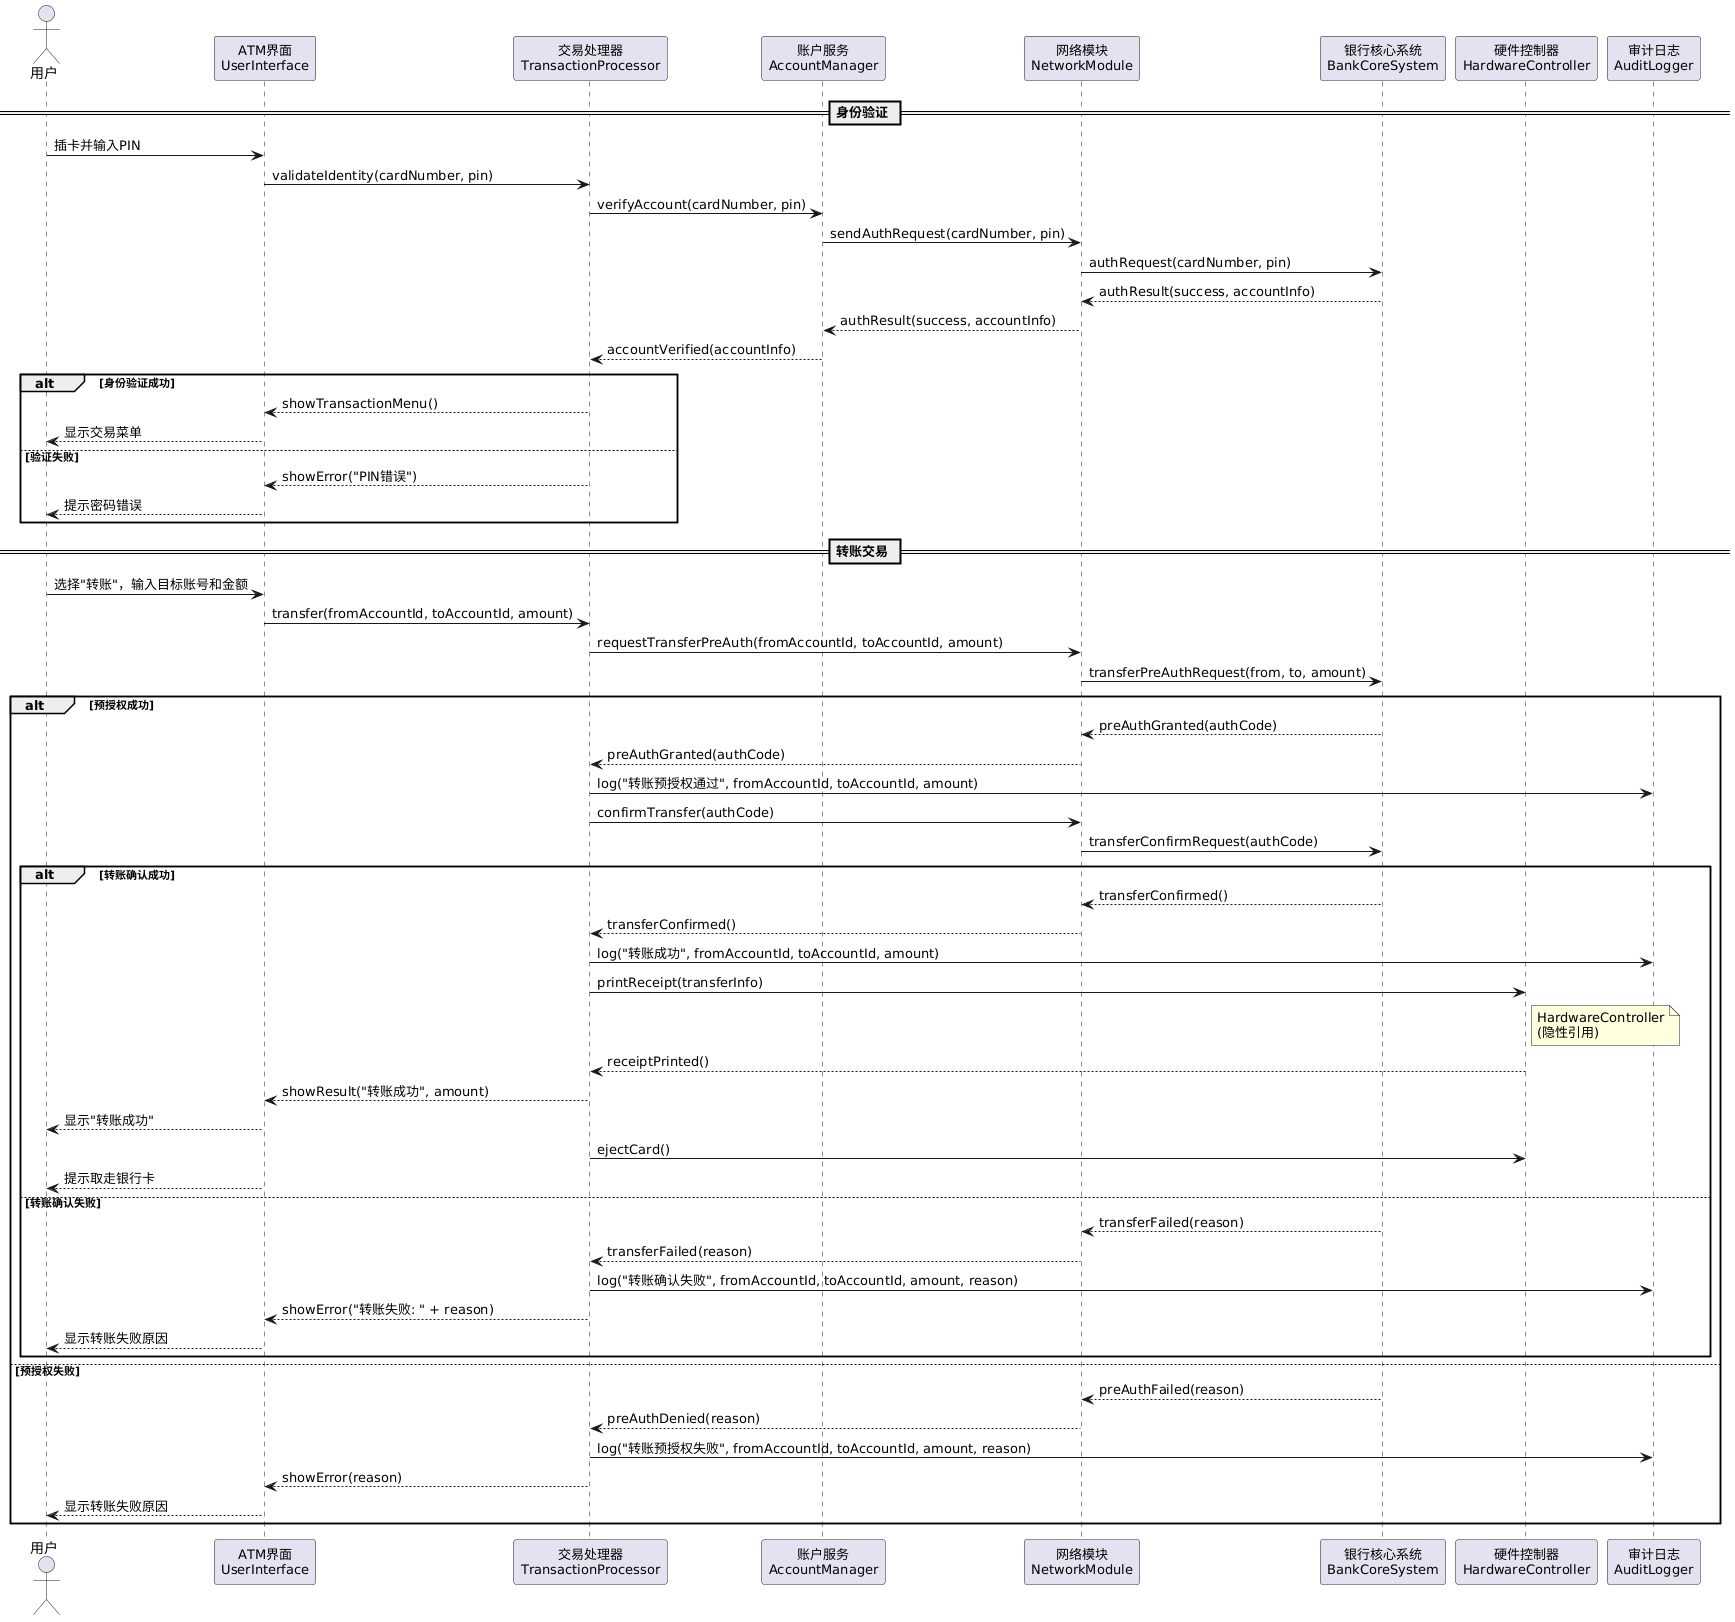

The diagram above was rendered by PlantUML. Its source (embedded in the PNG):
@startuml
skinparam backgroundColor #FFFFFF
skinparam defaultFontName SimSun
skinparam participantFontSize 13
skinparam sequenceMessageFontSize 12

actor "用户" as User
participant "ATM界面\nUserInterface" as UI
participant "交易处理器\nTransactionProcessor" as TP
participant "账户服务\nAccountManager" as AM
participant "网络模块\nNetworkModule" as NM
participant "银行核心系统\nBankCoreSystem" as Bank
participant "硬件控制器\nHardwareController" as HC
participant "审计日志\nAuditLogger" as Log

== 身份验证 ==
User -> UI: 插卡并输入PIN
UI -> TP: validateIdentity(cardNumber, pin)
TP -> AM: verifyAccount(cardNumber, pin)
AM -> NM: sendAuthRequest(cardNumber, pin)
NM -> Bank: authRequest(cardNumber, pin)
Bank --> NM: authResult(success, accountInfo)
NM --> AM: authResult(success, accountInfo)
AM --> TP: accountVerified(accountInfo)

alt 身份验证成功
  TP --> UI: showTransactionMenu()
  UI --> User: 显示交易菜单
else 验证失败
  TP --> UI: showError("PIN错误")
  UI --> User: 提示密码错误
end

== 转账交易 ==
User -> UI: 选择"转账"，输入目标账号和金额
UI -> TP: transfer(fromAccountId, toAccountId, amount)
TP -> NM: requestTransferPreAuth(fromAccountId, toAccountId, amount)
NM -> Bank: transferPreAuthRequest(from, to, amount)

alt 预授权成功
  Bank --> NM: preAuthGranted(authCode)
  NM --> TP: preAuthGranted(authCode)
  TP -> Log: log("转账预授权通过", fromAccountId, toAccountId, amount)
  TP -> NM: confirmTransfer(authCode)
  NM -> Bank: transferConfirmRequest(authCode)

  alt 转账确认成功
    Bank --> NM: transferConfirmed()
    NM --> TP: transferConfirmed()
    TP -> Log: log("转账成功", fromAccountId, toAccountId, amount)
    TP -> HC: printReceipt(transferInfo)
    note right of HC: HardwareController\n(隐性引用)
    HC --> TP: receiptPrinted()
    TP --> UI: showResult("转账成功", amount)
    UI --> User: 显示"转账成功"
    TP -> HC: ejectCard()
    UI --> User: 提示取走银行卡
  else 转账确认失败
    Bank --> NM: transferFailed(reason)
    NM --> TP: transferFailed(reason)
    TP -> Log: log("转账确认失败", fromAccountId, toAccountId, amount, reason)
    TP --> UI: showError("转账失败: " + reason)
    UI --> User: 显示转账失败原因
  end
else 预授权失败
  Bank --> NM: preAuthFailed(reason)
  NM --> TP: preAuthDenied(reason)
  TP -> Log: log("转账预授权失败", fromAccountId, toAccountId, amount, reason)
  TP --> UI: showError(reason)
  UI --> User: 显示转账失败原因
end
@enduml